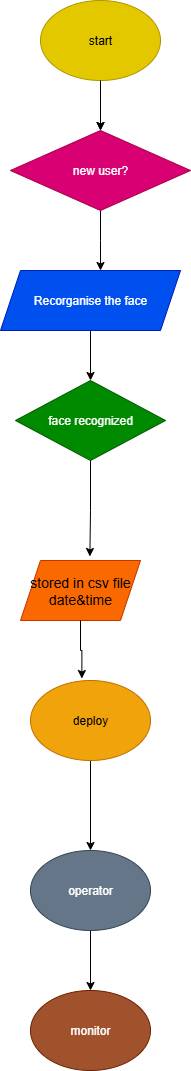

The diagram above was exported from draw.io. Its source (the exported page's mxGraphModel, read from the mxfile embedded in the PNG):
<mxGraphModel dx="786" dy="459" grid="1" gridSize="10" guides="1" tooltips="1" connect="1" arrows="1" fold="1" page="1" pageScale="1" pageWidth="827" pageHeight="1169" background="light-dark(#ffffff, #f9f6f6)" math="0" shadow="0">
  <root>
    <mxCell id="0" />
    <mxCell id="1" parent="0" />
    <mxCell id="7qDPHBWKzGBqW6lPCXg--51" value="" style="edgeStyle=orthogonalEdgeStyle;rounded=0;orthogonalLoop=1;jettySize=auto;html=1;" parent="1" source="7qDPHBWKzGBqW6lPCXg--2" edge="1">
      <mxGeometry relative="1" as="geometry">
        <mxPoint x="410" y="200" as="targetPoint" />
      </mxGeometry>
    </mxCell>
    <mxCell id="7qDPHBWKzGBqW6lPCXg--2" value="start" style="ellipse;whiteSpace=wrap;html=1;fillColor=#e3c800;fontColor=#000000;strokeColor=#B09500;" parent="1" vertex="1">
      <mxGeometry x="350" y="70" width="120" height="80" as="geometry" />
    </mxCell>
    <mxCell id="7qDPHBWKzGBqW6lPCXg--56" value="" style="edgeStyle=orthogonalEdgeStyle;rounded=0;orthogonalLoop=1;jettySize=auto;html=1;" parent="1" source="7qDPHBWKzGBqW6lPCXg--36" target="7qDPHBWKzGBqW6lPCXg--41" edge="1">
      <mxGeometry relative="1" as="geometry" />
    </mxCell>
    <mxCell id="7qDPHBWKzGBqW6lPCXg--36" value="deploy" style="ellipse;whiteSpace=wrap;html=1;fillColor=#f0a30a;fontColor=#000000;strokeColor=#BD7000;" parent="1" vertex="1">
      <mxGeometry x="340" y="750" width="120" height="80" as="geometry" />
    </mxCell>
    <mxCell id="7qDPHBWKzGBqW6lPCXg--55" value="" style="edgeStyle=orthogonalEdgeStyle;rounded=0;orthogonalLoop=1;jettySize=auto;html=1;" parent="1" source="7qDPHBWKzGBqW6lPCXg--41" target="7qDPHBWKzGBqW6lPCXg--44" edge="1">
      <mxGeometry relative="1" as="geometry" />
    </mxCell>
    <mxCell id="7qDPHBWKzGBqW6lPCXg--41" value="operator" style="ellipse;whiteSpace=wrap;html=1;fillColor=#647687;fontColor=#ffffff;strokeColor=#314354;" parent="1" vertex="1">
      <mxGeometry x="340" y="920" width="120" height="80" as="geometry" />
    </mxCell>
    <mxCell id="7qDPHBWKzGBqW6lPCXg--44" value="monitor" style="ellipse;whiteSpace=wrap;html=1;fillColor=#a0522d;fontColor=#ffffff;strokeColor=#6D1F00;" parent="1" vertex="1">
      <mxGeometry x="340" y="1060" width="120" height="80" as="geometry" />
    </mxCell>
    <mxCell id="kK_zsW3LjMIIAFnvwe4O-3" style="edgeStyle=orthogonalEdgeStyle;rounded=0;orthogonalLoop=1;jettySize=auto;html=1;exitX=0.5;exitY=1;exitDx=0;exitDy=0;" edge="1" parent="1" source="7qDPHBWKzGBqW6lPCXg--59">
      <mxGeometry relative="1" as="geometry">
        <mxPoint x="410" y="340" as="targetPoint" />
      </mxGeometry>
    </mxCell>
    <mxCell id="7qDPHBWKzGBqW6lPCXg--59" value="new user?" style="rhombus;whiteSpace=wrap;html=1;fillColor=#d80073;fontColor=#ffffff;strokeColor=#A50040;" parent="1" vertex="1">
      <mxGeometry x="320" y="200" width="180" height="80" as="geometry" />
    </mxCell>
    <mxCell id="7qDPHBWKzGBqW6lPCXg--70" value="" style="edgeStyle=orthogonalEdgeStyle;rounded=0;orthogonalLoop=1;jettySize=auto;html=1;" parent="1" source="7qDPHBWKzGBqW6lPCXg--60" target="7qDPHBWKzGBqW6lPCXg--61" edge="1">
      <mxGeometry relative="1" as="geometry" />
    </mxCell>
    <mxCell id="7qDPHBWKzGBqW6lPCXg--60" value="Recorganise the face" style="shape=parallelogram;perimeter=parallelogramPerimeter;whiteSpace=wrap;html=1;fixedSize=1;fillColor=#0050ef;fontColor=#ffffff;strokeColor=#001DBC;" parent="1" vertex="1">
      <mxGeometry x="310" y="340" width="180" height="60" as="geometry" />
    </mxCell>
    <mxCell id="7qDPHBWKzGBqW6lPCXg--61" value="face recognized" style="rhombus;whiteSpace=wrap;html=1;fillColor=#008a00;fontColor=#ffffff;strokeColor=#005700;" parent="1" vertex="1">
      <mxGeometry x="325" y="450" width="150" height="80" as="geometry" />
    </mxCell>
    <mxCell id="7qDPHBWKzGBqW6lPCXg--72" value="&lt;font style=&quot;font-size: 14px;&quot;&gt;stored in csv file date&amp;amp;time&lt;/font&gt;" style="shape=parallelogram;perimeter=parallelogramPerimeter;whiteSpace=wrap;html=1;fixedSize=1;fillColor=#fa6800;fontColor=#000000;strokeColor=#C73500;" parent="1" vertex="1">
      <mxGeometry x="330" y="630" width="120" height="60" as="geometry" />
    </mxCell>
    <mxCell id="kK_zsW3LjMIIAFnvwe4O-1" value="" style="endArrow=classic;html=1;rounded=0;exitX=0.5;exitY=1;exitDx=0;exitDy=0;entryX=0.5;entryY=0;entryDx=0;entryDy=0;" edge="1" parent="1" source="7qDPHBWKzGBqW6lPCXg--2" target="7qDPHBWKzGBqW6lPCXg--59">
      <mxGeometry width="50" height="50" relative="1" as="geometry">
        <mxPoint x="380" y="260" as="sourcePoint" />
        <mxPoint x="430" y="210" as="targetPoint" />
      </mxGeometry>
    </mxCell>
    <mxCell id="kK_zsW3LjMIIAFnvwe4O-6" style="edgeStyle=orthogonalEdgeStyle;rounded=0;orthogonalLoop=1;jettySize=auto;html=1;exitX=0.5;exitY=1;exitDx=0;exitDy=0;entryX=0.578;entryY=-0.067;entryDx=0;entryDy=0;entryPerimeter=0;" edge="1" parent="1" source="7qDPHBWKzGBqW6lPCXg--61" target="7qDPHBWKzGBqW6lPCXg--72">
      <mxGeometry relative="1" as="geometry" />
    </mxCell>
    <mxCell id="kK_zsW3LjMIIAFnvwe4O-7" style="edgeStyle=orthogonalEdgeStyle;rounded=0;orthogonalLoop=1;jettySize=auto;html=1;exitX=0.5;exitY=1;exitDx=0;exitDy=0;entryX=0.428;entryY=-0.025;entryDx=0;entryDy=0;entryPerimeter=0;" edge="1" parent="1" source="7qDPHBWKzGBqW6lPCXg--72" target="7qDPHBWKzGBqW6lPCXg--36">
      <mxGeometry relative="1" as="geometry" />
    </mxCell>
  </root>
</mxGraphModel>